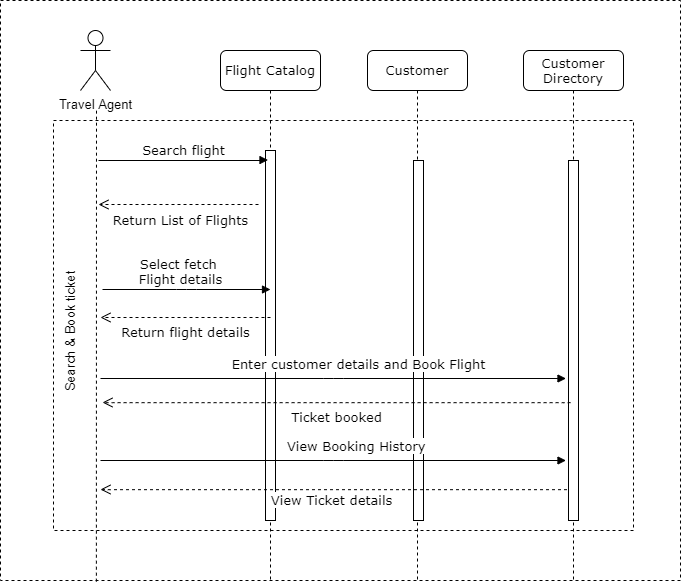

The diagram above was exported from draw.io. Its source (the exported page's mxGraphModel, read from the mxfile embedded in the PNG):
<mxGraphModel dx="2379" dy="666" grid="1" gridSize="10" guides="1" tooltips="1" connect="1" arrows="1" fold="1" page="1" pageScale="1" pageWidth="1100" pageHeight="850" background="#ffffff" math="0" shadow="0">
  <root>
    <mxCell id="0" />
    <mxCell id="1" parent="0" />
    <mxCell id="2" value="" style="rounded=0;whiteSpace=wrap;html=1;fontSize=13;labelBorderColor=#000000;dashed=1;fillColor=none;" vertex="1" parent="1">
      <mxGeometry x="-120" y="30" width="680" height="580" as="geometry" />
    </mxCell>
    <mxCell id="3" value="" style="rounded=0;whiteSpace=wrap;html=1;fontSize=13;labelBorderColor=#000000;dashed=1;fillColor=none;" vertex="1" parent="1">
      <mxGeometry x="-67" y="150" width="580" height="410" as="geometry" />
    </mxCell>
    <mxCell id="4" value="Customer" style="shape=umlLifeline;perimeter=lifelinePerimeter;whiteSpace=wrap;html=1;container=1;collapsible=0;recursiveResize=0;outlineConnect=0;rounded=1;shadow=0;comic=0;labelBackgroundColor=none;strokeWidth=1;fontFamily=Verdana;fontSize=13;align=center;" vertex="1" parent="1">
      <mxGeometry x="247" y="80" width="100" height="530" as="geometry" />
    </mxCell>
    <mxCell id="5" value="" style="html=1;points=[];perimeter=orthogonalPerimeter;rounded=0;shadow=0;comic=0;labelBackgroundColor=none;strokeWidth=1;fontFamily=Verdana;fontSize=13;align=center;" vertex="1" parent="4">
      <mxGeometry x="46" y="110" width="10" height="360" as="geometry" />
    </mxCell>
    <mxCell id="6" value="Customer Directory" style="shape=umlLifeline;perimeter=lifelinePerimeter;whiteSpace=wrap;html=1;container=1;collapsible=0;recursiveResize=0;outlineConnect=0;rounded=1;shadow=0;comic=0;labelBackgroundColor=none;strokeWidth=1;fontFamily=Verdana;fontSize=13;align=center;" vertex="1" parent="1">
      <mxGeometry x="403" y="80" width="100" height="530" as="geometry" />
    </mxCell>
    <mxCell id="7" value="" style="html=1;points=[];perimeter=orthogonalPerimeter;rounded=0;shadow=0;comic=0;labelBackgroundColor=none;strokeWidth=1;fontFamily=Verdana;fontSize=13;align=center;" vertex="1" parent="6">
      <mxGeometry x="45" y="110" width="10" height="360" as="geometry" />
    </mxCell>
    <mxCell id="8" value="Flight Catalog" style="shape=umlLifeline;perimeter=lifelinePerimeter;whiteSpace=wrap;html=1;container=1;collapsible=0;recursiveResize=0;outlineConnect=0;rounded=1;shadow=0;comic=0;labelBackgroundColor=none;strokeWidth=1;fontFamily=Verdana;fontSize=13;align=center;" vertex="1" parent="1">
      <mxGeometry x="100" y="80" width="100" height="530" as="geometry" />
    </mxCell>
    <mxCell id="9" value="" style="html=1;points=[];perimeter=orthogonalPerimeter;rounded=0;shadow=0;comic=0;labelBackgroundColor=none;strokeWidth=1;fontFamily=Verdana;fontSize=13;align=center;" vertex="1" parent="8">
      <mxGeometry x="45" y="100" width="10" height="370" as="geometry" />
    </mxCell>
    <mxCell id="10" value="Travel Agent" style="shape=umlActor;verticalLabelPosition=bottom;labelBackgroundColor=#ffffff;verticalAlign=top;html=1;outlineConnect=0;fontSize=13;" vertex="1" parent="1">
      <mxGeometry x="-40" y="60" width="30" height="60" as="geometry" />
    </mxCell>
    <mxCell id="11" value="" style="endArrow=none;dashed=1;html=1;fontSize=13;exitX=0.141;exitY=1.002;exitDx=0;exitDy=0;exitPerimeter=0;" edge="1" source="2" parent="1">
      <mxGeometry width="50" height="50" relative="1" as="geometry">
        <mxPoint x="-24" y="925.4545288085938" as="sourcePoint" />
        <mxPoint x="-24" y="140" as="targetPoint" />
      </mxGeometry>
    </mxCell>
    <mxCell id="12" value="Search flight" style="html=1;verticalAlign=bottom;endArrow=block;labelBackgroundColor=none;fontFamily=Verdana;fontSize=13;edgeStyle=elbowEdgeStyle;elbow=vertical;" edge="1" parent="1">
      <mxGeometry relative="1" as="geometry">
        <mxPoint x="-22" y="190" as="sourcePoint" />
        <mxPoint x="147.5" y="189.52941176470586" as="targetPoint" />
      </mxGeometry>
    </mxCell>
    <mxCell id="13" value="&lt;span style=&quot;background-color: rgb(255 , 255 , 255)&quot;&gt;Return flight details&lt;/span&gt;" style="html=1;verticalAlign=bottom;endArrow=open;dashed=1;endSize=8;labelBackgroundColor=none;fontFamily=Verdana;fontSize=13;edgeStyle=elbowEdgeStyle;elbow=vertical;" edge="1" parent="1">
      <mxGeometry x="-0.0018" y="25" relative="1" as="geometry">
        <mxPoint x="-20" y="347" as="targetPoint" />
        <Array as="points" />
        <mxPoint x="150" y="347" as="sourcePoint" />
        <mxPoint as="offset" />
      </mxGeometry>
    </mxCell>
    <mxCell id="14" value="&lt;span style=&quot;background-color: rgb(255 , 255 , 255)&quot;&gt;Select fetch &lt;br&gt;Flight details&lt;/span&gt;" style="html=1;verticalAlign=bottom;endArrow=block;labelBackgroundColor=none;fontFamily=Verdana;fontSize=13;edgeStyle=elbowEdgeStyle;elbow=vertical;" edge="1" parent="1">
      <mxGeometry x="-0.0677" relative="1" as="geometry">
        <mxPoint x="-18" y="319" as="sourcePoint" />
        <mxPoint x="150" y="319" as="targetPoint" />
        <mxPoint as="offset" />
      </mxGeometry>
    </mxCell>
    <mxCell id="15" value="&lt;span style=&quot;background-color: rgb(255 , 255 , 255)&quot;&gt;View Ticket details&lt;/span&gt;" style="html=1;verticalAlign=bottom;endArrow=open;dashed=1;endSize=8;labelBackgroundColor=none;fontFamily=Verdana;fontSize=13;edgeStyle=elbowEdgeStyle;elbow=vertical;" edge="1" parent="1">
      <mxGeometry x="0.0136" y="21" relative="1" as="geometry">
        <mxPoint x="-20" y="519" as="targetPoint" />
        <Array as="points">
          <mxPoint x="377.25" y="519.1700000000001" />
          <mxPoint x="407.25" y="519.1700000000001" />
        </Array>
        <mxPoint x="446.5" y="519.1700000000001" as="sourcePoint" />
        <mxPoint x="1" as="offset" />
      </mxGeometry>
    </mxCell>
    <mxCell id="16" value="&lt;span style=&quot;background-color: rgb(255 , 255 , 255)&quot;&gt;Enter customer details and&amp;nbsp;&lt;/span&gt;&lt;span style=&quot;background-color: rgb(255 , 255 , 255)&quot;&gt;Book Flight&lt;/span&gt;" style="html=1;verticalAlign=bottom;endArrow=block;labelBackgroundColor=none;fontFamily=Verdana;fontSize=13;edgeStyle=elbowEdgeStyle;elbow=vertical;" edge="1" parent="1">
      <mxGeometry x="0.1075" y="4" relative="1" as="geometry">
        <mxPoint x="-20" y="408" as="sourcePoint" />
        <mxPoint x="445.5" y="408" as="targetPoint" />
        <mxPoint as="offset" />
      </mxGeometry>
    </mxCell>
    <mxCell id="17" value="&lt;span style=&quot;background-color: rgb(255 , 255 , 255)&quot;&gt;Ticket booked&lt;/span&gt;" style="html=1;verticalAlign=bottom;endArrow=open;dashed=1;endSize=8;labelBackgroundColor=none;fontFamily=Verdana;fontSize=13;edgeStyle=elbowEdgeStyle;elbow=vertical;" edge="1" parent="1">
      <mxGeometry x="-0.0018" y="25" relative="1" as="geometry">
        <mxPoint x="-18" y="432" as="targetPoint" />
        <Array as="points">
          <mxPoint x="199.25" y="432.17" />
          <mxPoint x="229.25" y="432.17" />
        </Array>
        <mxPoint x="450" y="432" as="sourcePoint" />
        <mxPoint as="offset" />
      </mxGeometry>
    </mxCell>
    <mxCell id="18" value="Return List of Flights " style="html=1;verticalAlign=bottom;endArrow=open;dashed=1;endSize=8;labelBackgroundColor=none;fontFamily=Verdana;fontSize=13;edgeStyle=elbowEdgeStyle;elbow=vertical;" edge="1" parent="1">
      <mxGeometry x="-0.025" y="26" relative="1" as="geometry">
        <mxPoint x="-22" y="234" as="targetPoint" />
        <Array as="points">
          <mxPoint x="113" y="234" />
          <mxPoint x="143" y="234" />
        </Array>
        <mxPoint x="138" y="234" as="sourcePoint" />
        <mxPoint as="offset" />
      </mxGeometry>
    </mxCell>
    <mxCell id="19" value="Search &amp;amp; Book ticket" style="text;html=1;strokeColor=none;fillColor=none;align=center;verticalAlign=middle;whiteSpace=wrap;rounded=0;dashed=1;fontSize=13;rotation=-90;" vertex="1" parent="1">
      <mxGeometry x="-115" y="351" width="130" height="20" as="geometry" />
    </mxCell>
    <mxCell id="20" value="&lt;span style=&quot;background-color: rgb(255 , 255 , 255)&quot;&gt;View Booking History&amp;nbsp;&lt;/span&gt;" style="html=1;verticalAlign=bottom;endArrow=block;labelBackgroundColor=none;fontFamily=Verdana;fontSize=13;edgeStyle=elbowEdgeStyle;elbow=vertical;" edge="1" parent="1">
      <mxGeometry x="0.1075" y="4" relative="1" as="geometry">
        <mxPoint x="-20" y="490" as="sourcePoint" />
        <mxPoint x="445.5" y="490" as="targetPoint" />
        <mxPoint as="offset" />
      </mxGeometry>
    </mxCell>
  </root>
</mxGraphModel>